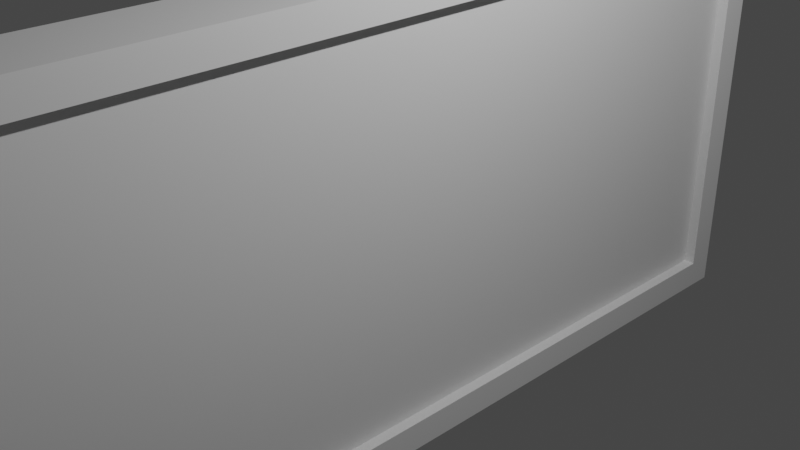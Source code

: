 # Source: board.blend  (saved by Blender 3.5.10; exported with 4.5.12 LTS)
import bpy
from mathutils import Matrix  # noqa: F401  (used for matrix-valued properties, if any)

bpy.ops.wm.read_factory_settings(use_empty=True)
scene = bpy.context.scene
scene.name = 'Scene'

# ---- collections
col_collection = bpy.data.collections.new('Collection'); scene.collection.children.link(col_collection)

# ---- materials (node trees are filled in below, after node groups)
mat_material = bpy.data.materials.new('Material')
mat_material.alpha_threshold = 0.0
mat_material.use_transparent_shadow = False
mat_material.roughness = 0.5
mat_material.line_color = (0.0, 0.0, 0.0, 1.0)

# ---- material node trees
mat_material.use_nodes = True; mat_material.node_tree.nodes.clear()
_N = mat_material.node_tree.nodes; _L = mat_material.node_tree.links
n0 = _N.new('ShaderNodeOutputMaterial'); n0.name = 'Material Output'; n0.location = (300, 300)
n1 = _N.new('ShaderNodeBsdfPrincipled'); n1.name = 'Principled BSDF'; n1.location = (10, 300)
n1.distribution = 'GGX'
n1.subsurface_method = 'RANDOM_WALK_SKIN'
n1.inputs[3].default_value = 1.45
n1.inputs[27].default_value = (0.0, 0.0, 0.0, 1.0)
n1.inputs[28].default_value = 1.0
_L.new(n1.outputs[0], n0.inputs[0])
n0.is_active_output = True

# ---- world
world_world = bpy.data.worlds.new('World'); scene.world = world_world
world_world.use_nodes = True; world_world.node_tree.nodes.clear()
_N = world_world.node_tree.nodes; _L = world_world.node_tree.links
n0 = _N.new('ShaderNodeOutputWorld'); n0.name = 'World Output'; n0.location = (300, 300)
n1 = _N.new('ShaderNodeBackground'); n1.name = 'Background'; n1.location = (10, 300)
n1.inputs[0].default_value = (0.05088, 0.05088, 0.05088, 1.0)
_L.new(n1.outputs[0], n0.inputs[0])
n0.is_active_output = True
world_world.color = (0.05088, 0.05088, 0.05088)
world_world.use_sun_shadow = False
world_world.sun_shadow_jitter_overblur = 0.0

# ---- cameras
cam_camera = bpy.data.cameras.new('Camera')
cam_camera.clip_end = 100.0
cam_camera.ortho_scale = 7.314

# ---- lights
light_light = bpy.data.lights.new('Light', 'POINT')
light_light.transmission_factor = 0.0
light_light.energy = 1000.0
light_light.shadow_soft_size = 0.1
light_light.shadow_maximum_resolution = 0.006
light_light.use_absolute_resolution = True

# ---- meshes
me_cube = bpy.data.meshes.new('Cube')
me_cube.from_pydata([(0.4352, 5.072, 2.231), (0.4352, 5.072, -2.231), (0.4352, -5.072, 2.231), (0.4352, -5.072, -2.231), (-0.4352, 5.414, 2.573), (-0.4352, 5.414, -2.573), (-0.4352, -5.414, 2.573), (-0.4352, -5.414, -2.573), (0.4352, 5.414, 2.573), (0.4352, 5.414, -2.573), (0.4352, -5.414, 2.573), (0.4352, -5.414, -2.573), (0.3009, 5.072, 2.231), (0.3009, 5.072, -2.231), (0.3009, -5.072, 2.231), (0.3009, -5.072, -2.231)], [], [(8, 4, 6, 10), (11, 10, 6, 7), (7, 6, 4, 5), (5, 9, 11, 7), (0, 2, 14, 12), (5, 4, 8, 9), (0, 1, 9, 8), (3, 2, 10, 11), (2, 0, 8, 10), (1, 3, 11, 9), (13, 12, 14, 15), (1, 0, 12, 13), (3, 1, 13, 15), (2, 3, 15, 14)])
_uv = me_cube.uv_layers.new(name='UVMap')
_uv.uv.foreach_set('vector', [0.625, 0.5, 0.875, 0.5, 0.875, 0.75, 0.625, 0.75, 0.375, 0.75, 0.625, 0.75, 0.625, 1.0, 0.375, 1.0, 0.375, 0.0, 0.625, 0.0, 0.625, 0.25, 0.375, 0.25, 0.125, 0.5, 0.375, 0.5, 0.375, 0.75, 0.125, 0.75, 0.6084, 0.5079, 0.6084, 0.7421, 0.6084, 0.7421, 0.6084, 0.5079, 0.375, 0.25, 0.625, 0.25, 0.625, 0.5, 0.375, 0.5, 0.6084, 0.5079, 0.3916, 0.5079, 0.375, 0.5, 0.625, 0.5, 0.3916, 0.7421, 0.6084, 0.7421, 0.625, 0.75, 0.375, 0.75, 0.6084, 0.7421, 0.6084, 0.5079, 0.625, 0.5, 0.625, 0.75, 0.3916, 0.5079, 0.3916, 0.7421, 0.375, 0.75, 0.375, 0.5, 0.3916, 0.5079, 0.6084, 0.5079, 0.6084, 0.7421, 0.3916, 0.7421, 0.3916, 0.5079, 0.6084, 0.5079, 0.6084, 0.5079, 0.3916, 0.5079, 0.3916, 0.7421, 0.3916, 0.5079, 0.3916, 0.5079, 0.3916, 0.7421, 0.6084, 0.7421, 0.3916, 0.7421, 0.3916, 0.7421, 0.6084, 0.7421])
me_cube.materials.append(mat_material)
me_cube.use_mirror_vertex_groups = False
me_cube.update()

# ---- objects
ob_cube = bpy.data.objects.new('Cube', me_cube)
ob_light = bpy.data.objects.new('Light', light_light)
ob_camera = bpy.data.objects.new('Camera', cam_camera)

# ---- transforms, parenting, visibility, modifiers, constraints
ob_cube.location = (0.0, 0.0, 0.0)
ob_cube.lock_rotations_4d = False
ob_cube.empty_display_type = 'ARROWS'
ob_cube.lineart.crease_threshold = 0.0
ob_light.location = (4.076, 1.005, 5.904)
ob_light.rotation_euler = (0.6503, 0.05522, 1.866)
ob_light.lock_rotations_4d = False
ob_light.empty_display_type = 'ARROWS'
ob_light.color = (0.0, 0.0, 0.0, 0.0)
ob_light.lineart.crease_threshold = 0.0
ob_camera.location = (7.359, -6.926, 4.958)
ob_camera.rotation_euler = (1.109, 0.0, 0.8149)
ob_camera.lock_rotations_4d = False
ob_camera.empty_display_type = 'ARROWS'
ob_camera.color = (0.0, 0.0, 0.0, 0.0)
ob_camera.display_type = 'WIRE'
ob_camera.lineart.crease_threshold = 0.0

# ---- collection membership
col_collection.objects.link(ob_cube)
col_collection.objects.link(ob_light)
col_collection.objects.link(ob_camera)

# ---- scene / render settings (as saved in the file)
scene.camera = ob_camera
scene.frame_start = 1; scene.frame_end = 250; scene.frame_set(1)
scene.render.engine = 'BLENDER_EEVEE_NEXT'
scene.cycles.sampling_pattern = 'TABULATED_SOBOL'
scene.view_settings.view_transform = 'Filmic'
bpy.context.view_layer.update()
